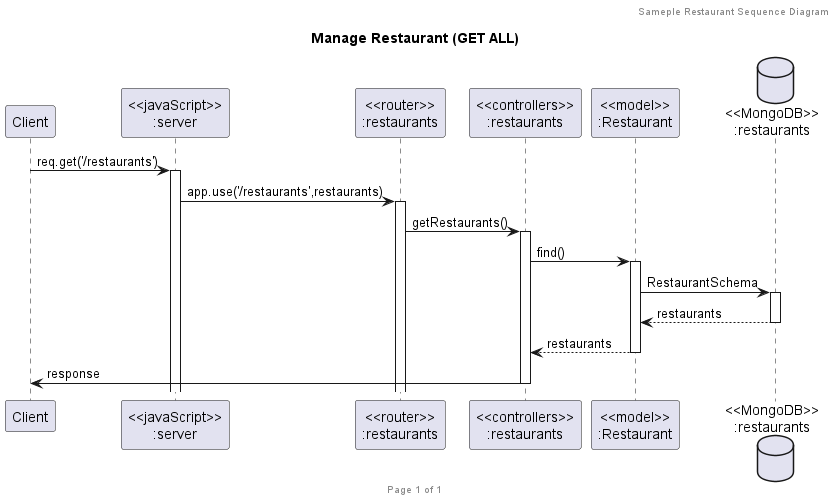

The diagram above was rendered by PlantUML. Its source (embedded in the PNG):
@startuml Manage Restaurant (GET ALL)

header Sameple Restaurant Sequence Diagram
footer Page %page% of %lastpage%
title "Manage Restaurant (GET ALL)"

participant "Client" as client
participant "<<javaScript>>\n:server" as server
participant "<<router>>\n:restaurants" as routerRestaurants
participant "<<controllers>>\n:restaurants" as controllersRestaurants
participant "<<model>>\n:Restaurant" as modelRestaurant
database "<<MongoDB>>\n:restaurants" as RestaurantsDatabase

client->server ++:req.get('/restaurants')
server->routerRestaurants ++:app.use('/restaurants',restaurants)
routerRestaurants -> controllersRestaurants ++:getRestaurants()
controllersRestaurants->modelRestaurant ++:find()
modelRestaurant ->RestaurantsDatabase ++: RestaurantSchema
RestaurantsDatabase --> modelRestaurant --: restaurants
controllersRestaurants <-- modelRestaurant --:restaurants
controllersRestaurants->client --:response

@enduml